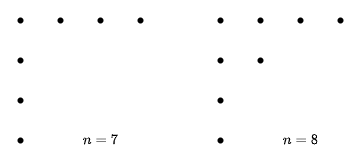

The diagram above was exported from draw.io. Its source (the exported page's mxGraphModel, read from the mxfile embedded in the PNG):
<mxGraphModel dx="983" dy="782" grid="1" gridSize="10" guides="1" tooltips="1" connect="1" arrows="1" fold="1" page="1" pageScale="1" pageWidth="827" pageHeight="1169" math="1" shadow="0">
  <root>
    <mxCell id="0" />
    <mxCell id="1" parent="0" />
    <mxCell id="2" value="" style="group" parent="1" vertex="1" connectable="0">
      <mxGeometry x="160" y="280" width="360" height="160" as="geometry" />
    </mxCell>
    <mxCell id="3" value="" style="shape=waypoint;sketch=0;fillStyle=solid;size=6;pointerEvents=1;points=[];fillColor=none;resizable=0;rotatable=0;perimeter=centerPerimeter;snapToPoint=1;" parent="2" vertex="1">
      <mxGeometry width="40" height="40" as="geometry" />
    </mxCell>
    <mxCell id="4" value="" style="shape=waypoint;sketch=0;fillStyle=solid;size=6;pointerEvents=1;points=[];fillColor=none;resizable=0;rotatable=0;perimeter=centerPerimeter;snapToPoint=1;" parent="2" vertex="1">
      <mxGeometry x="40" width="40" height="40" as="geometry" />
    </mxCell>
    <mxCell id="5" value="" style="shape=waypoint;sketch=0;fillStyle=solid;size=6;pointerEvents=1;points=[];fillColor=none;resizable=0;rotatable=0;perimeter=centerPerimeter;snapToPoint=1;" parent="2" vertex="1">
      <mxGeometry x="80" width="40" height="40" as="geometry" />
    </mxCell>
    <mxCell id="6" value="" style="shape=waypoint;sketch=0;fillStyle=solid;size=6;pointerEvents=1;points=[];fillColor=none;resizable=0;rotatable=0;perimeter=centerPerimeter;snapToPoint=1;" parent="2" vertex="1">
      <mxGeometry x="120" width="40" height="40" as="geometry" />
    </mxCell>
    <mxCell id="7" value="" style="shape=waypoint;sketch=0;fillStyle=solid;size=6;pointerEvents=1;points=[];fillColor=none;resizable=0;rotatable=0;perimeter=centerPerimeter;snapToPoint=1;" parent="2" vertex="1">
      <mxGeometry y="40" width="40" height="40" as="geometry" />
    </mxCell>
    <mxCell id="8" value="" style="shape=waypoint;sketch=0;fillStyle=solid;size=6;pointerEvents=1;points=[];fillColor=none;resizable=0;rotatable=0;perimeter=centerPerimeter;snapToPoint=1;" parent="2" vertex="1">
      <mxGeometry y="80" width="40" height="40" as="geometry" />
    </mxCell>
    <mxCell id="9" value="" style="shape=waypoint;sketch=0;fillStyle=solid;size=6;pointerEvents=1;points=[];fillColor=none;resizable=0;rotatable=0;perimeter=centerPerimeter;snapToPoint=1;" parent="2" vertex="1">
      <mxGeometry y="120" width="40" height="40" as="geometry" />
    </mxCell>
    <mxCell id="10" value="" style="shape=waypoint;sketch=0;fillStyle=solid;size=6;pointerEvents=1;points=[];fillColor=none;resizable=0;rotatable=0;perimeter=centerPerimeter;snapToPoint=1;" parent="2" vertex="1">
      <mxGeometry x="200" width="40" height="40" as="geometry" />
    </mxCell>
    <mxCell id="11" value="" style="shape=waypoint;sketch=0;fillStyle=solid;size=6;pointerEvents=1;points=[];fillColor=none;resizable=0;rotatable=0;perimeter=centerPerimeter;snapToPoint=1;" parent="2" vertex="1">
      <mxGeometry x="240" width="40" height="40" as="geometry" />
    </mxCell>
    <mxCell id="12" value="" style="shape=waypoint;sketch=0;fillStyle=solid;size=6;pointerEvents=1;points=[];fillColor=none;resizable=0;rotatable=0;perimeter=centerPerimeter;snapToPoint=1;" parent="2" vertex="1">
      <mxGeometry x="280" width="40" height="40" as="geometry" />
    </mxCell>
    <mxCell id="13" value="" style="shape=waypoint;sketch=0;fillStyle=solid;size=6;pointerEvents=1;points=[];fillColor=none;resizable=0;rotatable=0;perimeter=centerPerimeter;snapToPoint=1;" parent="2" vertex="1">
      <mxGeometry x="320" width="40" height="40" as="geometry" />
    </mxCell>
    <mxCell id="14" value="" style="shape=waypoint;sketch=0;fillStyle=solid;size=6;pointerEvents=1;points=[];fillColor=none;resizable=0;rotatable=0;perimeter=centerPerimeter;snapToPoint=1;" parent="2" vertex="1">
      <mxGeometry x="200" y="40" width="40" height="40" as="geometry" />
    </mxCell>
    <mxCell id="15" value="" style="shape=waypoint;sketch=0;fillStyle=solid;size=6;pointerEvents=1;points=[];fillColor=none;resizable=0;rotatable=0;perimeter=centerPerimeter;snapToPoint=1;" parent="2" vertex="1">
      <mxGeometry x="200" y="80" width="40" height="40" as="geometry" />
    </mxCell>
    <mxCell id="16" value="" style="shape=waypoint;sketch=0;fillStyle=solid;size=6;pointerEvents=1;points=[];fillColor=none;resizable=0;rotatable=0;perimeter=centerPerimeter;snapToPoint=1;" parent="2" vertex="1">
      <mxGeometry x="200" y="120" width="40" height="40" as="geometry" />
    </mxCell>
    <mxCell id="17" value="" style="shape=waypoint;sketch=0;fillStyle=solid;size=6;pointerEvents=1;points=[];fillColor=none;resizable=0;rotatable=0;perimeter=centerPerimeter;snapToPoint=1;" parent="2" vertex="1">
      <mxGeometry x="240" y="40" width="40" height="40" as="geometry" />
    </mxCell>
    <mxCell id="18" value="$$n=7$$" style="text;html=1;resizable=0;autosize=1;align=center;verticalAlign=middle;points=[];fillColor=none;strokeColor=none;rounded=0;" parent="2" vertex="1">
      <mxGeometry x="70" y="130" width="60" height="20" as="geometry" />
    </mxCell>
    <mxCell id="19" value="$$n=8$$" style="text;html=1;resizable=0;autosize=1;align=center;verticalAlign=middle;points=[];fillColor=none;strokeColor=none;rounded=0;" parent="2" vertex="1">
      <mxGeometry x="270" y="130" width="60" height="20" as="geometry" />
    </mxCell>
  </root>
</mxGraphModel>